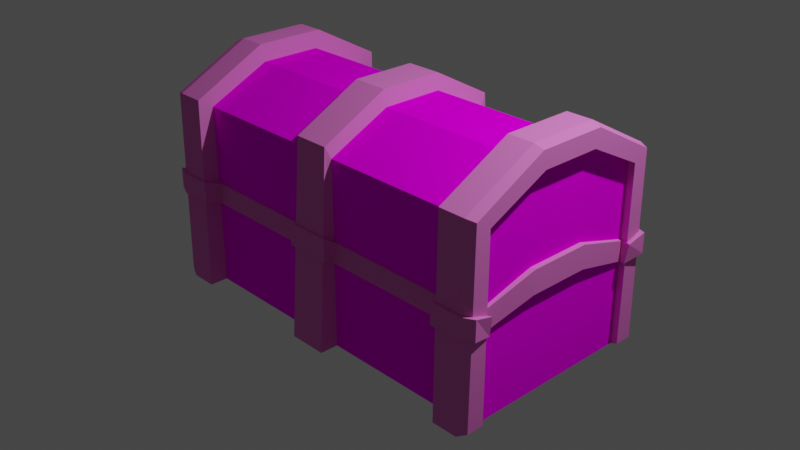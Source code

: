 # Source: cofre.blend  (saved by Blender 3.6.11; exported with 4.5.12 LTS)
import bpy
from mathutils import Matrix  # noqa: F401  (used for matrix-valued properties, if any)

bpy.ops.wm.read_factory_settings(use_empty=True)
scene = bpy.context.scene
scene.name = 'Scene'

# ---- collections
col_collection = bpy.data.collections.new('Collection'); scene.collection.children.link(col_collection)

# ---- images (referenced by path relative to the original .blend; pixels are not part of the script)
import os
ASSET_DIR = os.environ.get("B2B_ASSET_DIR", "")  # directory of the original .blend (textures are referenced by path, not embedded)
HERE = os.path.dirname(os.path.abspath(__file__))  # packed textures are extracted next to this script under _unpacked/

def load_image(name, relpath, width, height, colorspace="sRGB"):
    """Load a texture the original file referenced (path relative to the .blend, or extracted next to this script)."""
    p = next((c for c in (os.path.join(HERE, relpath), os.path.join(ASSET_DIR, relpath)) if relpath and os.path.exists(c)), "")
    if p:
        img = bpy.data.images.load(p, check_existing=True)
        img.name = name
    else:  # same state as the original file: an image datablock whose file is absent (Cycles renders it pink)
        img = bpy.data.images.new(name, width, height)
        img.source = "FILE"
        img.filepath = "//" + (relpath or name)
    img.colorspace_settings.name = colorspace
    return img
img_madera_png = load_image('Madera.PNG', 'Madera.PNG', 1024, 1024, 'sRGB')
img_materialadornos = load_image('MaterialAdornos', 'MaterialCofre.png', 1024, 1024, 'sRGB')
img_textura_piedra_negra_png = load_image('Textura piedra negra.PNG', 'Textura piedra negra.PNG', 1024, 1024, 'sRGB')
img_materialadornos_001 = load_image('MaterialAdornos.001', 'MaterialAdornos.png', 1024, 1024, 'sRGB')

# ---- materials (node trees are filled in below, after node groups)
mat_material = bpy.data.materials.new('Material')
mat_material.alpha_threshold = 0.0
mat_material.roughness = 0.5
mat_material.line_color = (0.0, 0.0, 0.0, 1.0)
mat_material_001 = bpy.data.materials.new('Material.001')

# ---- material node trees
mat_material.use_nodes = True; mat_material.node_tree.nodes.clear()
_N = mat_material.node_tree.nodes; _L = mat_material.node_tree.links
n0 = _N.new('ShaderNodeOutputMaterial'); n0.name = 'Material Output'; n0.location = (300, 300)
n1 = _N.new('ShaderNodeBsdfDiffuse'); n1.name = 'BSDF Difuso'; n1.location = (86, 269)
n2 = _N.new('ShaderNodeMapping'); n2.name = 'Mapeo'; n2.location = (-426, 140)
n3 = _N.new('ShaderNodeTexCoord'); n3.name = 'Coordenadas de texturizado'; n3.location = (-666, 87)
n4 = _N.new('ShaderNodeTexImage'); n4.name = 'Imagen'; n4.location = (-218, 190)
n4.image = img_madera_png
n4.projection = 'BOX'
n5 = _N.new('ShaderNodeTexImage'); n5.name = 'Imagen.001'; n5.location = (263, 118)
n5.image = img_materialadornos
_L.new(n1.outputs[0], n0.inputs[0])
_L.new(n4.outputs[0], n1.inputs[0])
_L.new(n2.outputs[0], n4.inputs[0])
_L.new(n3.outputs[0], n2.inputs[0])
n0.is_active_output = True
mat_material_001.use_nodes = True; mat_material_001.node_tree.nodes.clear()
_N = mat_material_001.node_tree.nodes; _L = mat_material_001.node_tree.links
n0 = _N.new('ShaderNodeOutputMaterial'); n0.name = 'Material'; n0.location = (300, 300)
n1 = _N.new('ShaderNodeBsdfDiffuse'); n1.name = 'BSDF Difuso'; n1.location = (81, 330)
n2 = _N.new('ShaderNodeTexImage'); n2.name = 'Imagen'; n2.location = (-224, 246)
n2.image = img_textura_piedra_negra_png
n3 = _N.new('ShaderNodeMix'); n3.name = 'Mezclar'; n3.location = (53, 160)
n3.data_type = 'RGBA'
n3.inputs[0].default_value = 0.3833
n3.inputs[7].default_value = (0.4952, 0.5, 0.02296, 1.0)
n4 = _N.new('ShaderNodeTexImage'); n4.name = 'Imagen.001'; n4.location = (374, 0)
n4.image = img_materialadornos_001
_L.new(n1.outputs[0], n0.inputs[0])
_L.new(n2.outputs[0], n3.inputs[6])
_L.new(n3.outputs[2], n1.inputs[0])
n0.is_active_output = True

# ---- world
world_world = bpy.data.worlds.new('World'); scene.world = world_world
world_world.use_nodes = True; world_world.node_tree.nodes.clear()
_N = world_world.node_tree.nodes; _L = world_world.node_tree.links
n0 = _N.new('ShaderNodeOutputWorld'); n0.name = 'World Output'; n0.location = (300, 300)
n1 = _N.new('ShaderNodeBackground'); n1.name = 'Background'; n1.location = (10, 300)
n1.inputs[0].default_value = (0.05088, 0.05088, 0.05088, 1.0)
_L.new(n1.outputs[0], n0.inputs[0])
n0.is_active_output = True
world_world.color = (0.05088, 0.05088, 0.05088)
world_world.use_sun_shadow = False
world_world.sun_shadow_jitter_overblur = 0.0

# ---- cameras
cam_camera = bpy.data.cameras.new('Camera')
cam_camera.clip_end = 100.0
cam_camera.ortho_scale = 7.314

# ---- lights
light_light = bpy.data.lights.new('Light', 'POINT')
light_light.transmission_factor = 0.0
light_light.energy = 1000.0
light_light.shadow_soft_size = 0.1
light_light.shadow_maximum_resolution = 0.006
light_light.use_absolute_resolution = True

# ---- meshes
me_cube = bpy.data.meshes.new('Cube')
me_cube.from_pydata([(1.0, 1.0, 1.0), (1.0, 1.0, -1.0), (1.0, -1.0, 1.0), (1.0, -1.0, -1.0), (-1.0, 1.0, 1.0), (-1.0, 1.0, -1.0), (-1.0, -1.0, 1.0), (-1.0, -1.0, -1.0), (-1.0, 0.3645, -1.0), (1.0, 0.3645, 1.324), (-1.0, 0.3645, 1.324), (1.0, 0.3645, -1.0), (-1.0, -0.3178, -1.0), (1.0, -0.3178, 1.324), (-1.0, -0.3178, 1.324), (1.0, -0.3178, -1.0), (-0.8538, 1.0, -1.0), (-0.8538, -1.0, 1.0), (-0.8538, -1.0, -1.0), (-0.8538, 1.0, 1.0), (-0.8538, 0.3645, -1.0), (-0.8538, 0.3645, 1.324), (-0.8538, -0.3178, -1.0), (-0.8538, -0.3178, 1.324), (0.8562, -1.0, -1.0), (0.8562, 1.0, 1.0), (0.8562, 0.3645, 1.324), (0.8562, -0.3178, 1.324), (0.8562, 1.0, -1.0), (0.8562, -1.0, 1.0), (0.8562, 0.3645, -1.0), (0.8562, -0.3178, -1.0), (0.08254, 1.0, -1.0), (0.08254, -1.0, 1.0), (0.08254, 0.3645, -1.0), (0.08254, -0.3178, -1.0), (0.08254, -1.0, -1.0), (0.08254, 1.0, 1.0), (0.08254, 0.3645, 1.324), (0.08254, -0.3178, 1.324), (-0.1316, 1.0, -1.0), (-0.1316, -1.0, 1.0), (-0.1316, 0.3645, -1.0), (-0.1316, -0.3178, -1.0), (-0.1316, -1.0, -1.0), (-0.1316, 1.0, 1.0), (-0.1316, 0.3645, 1.324), (-0.1316, -0.3178, 1.324), (1.0, 1.0, 0.1608), (-1.0, -1.0, 0.1608), (1.0, -1.0, 0.1608), (-1.0, 1.0, 0.1608), (1.0, 0.3645, 0.3491), (-1.0, 0.3645, 0.3491), (-1.0, -0.3178, 0.3491), (1.0, -0.3178, 0.3491), (-0.8538, 1.0, 0.1608), (-0.8538, -1.0, 0.1608), (-1.0, -1.182, 0.2228), (-1.0, 1.183, 0.2214), (-0.8538, 1.183, 0.2214), (-0.8538, -1.182, 0.2228), (-1.05, -0.9688, 0.171), (-1.05, 0.9693, 0.171), (-1.05, -1.145, 0.2311), (-1.05, 1.147, 0.2298), (0.8562, -1.0, 0.1608), (0.8562, 1.0, 0.1608), (1.0, 1.183, 0.2214), (1.0, -1.182, 0.2228), (0.8562, -1.182, 0.2228), (0.8562, 1.183, 0.2214), (1.05, 0.965, 0.1724), (1.05, -0.9645, 0.1724), (1.05, 1.142, 0.2309), (1.05, -1.14, 0.2323), (0.08254, 1.0, 0.1608), (0.08254, -1.0, 0.1608), (-0.1316, 1.0, 0.1608), (-0.1316, -1.0, 0.1608), (1.0, 1.0, -0.05828), (1.0, -1.0, -0.05828), (-1.0, 1.0, -0.05828), (1.0, 0.3645, 0.09448), (-1.0, 0.3645, 0.09448), (-1.0, -0.3178, 0.09448), (1.0, -0.3178, 0.09448), (-0.8538, 1.0, -0.05828), (-0.8538, -1.0, -0.05828), (-1.0, 1.186, -0.009106), (-0.8538, 1.186, -0.009106), (-0.8538, -1.185, -0.007981), (-1.05, 0.9693, -0.04128), (-1.05, 1.15, 0.006375), (0.8562, -1.0, -0.05828), (0.8562, 1.0, -0.05828), (1.0, 1.186, -0.009106), (1.0, -1.185, -0.007981), (0.8562, -1.185, -0.007981), (0.8562, 1.186, -0.009106), (1.05, 0.965, -0.0389), (1.05, -0.9645, -0.0389), (1.05, 1.145, 0.008543), (1.05, -1.143, 0.009628), (0.08254, 1.0, -0.05828), (0.08254, -1.0, -0.05828), (-0.1316, 1.0, -0.05828), (-0.1316, -1.0, -0.05828), (-1.0, -1.0, -0.05828), (-1.0, -1.185, -0.007981), (-1.05, -0.9688, -0.04128), (-1.05, -1.149, 0.007466), (-1.0, -1.0, -0.05828), (-1.0, -1.0, 0.1608), (-1.0, -1.185, -0.007981), (-1.0, -1.182, 0.2228), (-1.05, -0.9688, -0.04128), (-1.05, -0.9688, 0.171), (-1.05, -1.149, 0.007466), (-1.05, -1.145, 0.2311), (0.08254, -1.0, 0.1608), (0.08254, 1.0, 0.1608), (-0.1316, 1.0, 0.1608), (-0.1316, -1.0, 0.1608), (-0.8538, 1.0, 0.1608), (0.8562, -1.0, 0.1608), (1.0, -1.0, 0.1608), (1.05, -0.9645, 0.1724), (1.0, -1.182, 0.2228), (1.05, -1.14, 0.2323), (1.05, 0.965, 0.1724), (1.05, 1.142, 0.2309), (0.8562, -1.182, 0.2228), (1.0, 1.0, 0.1608), (0.8562, 1.183, 0.2214), (1.0, 1.183, 0.2214), (0.8562, 1.0, 0.1608), (-1.0, 1.0, 0.1608), (-1.05, 0.9693, 0.171), (-1.05, 1.147, 0.2298), (-1.0, 1.183, 0.2214), (-0.8538, -1.0, 0.1608), (-0.8538, -1.182, 0.2228), (-0.8538, 1.183, 0.2214), (1.0, 0.3645, 0.3491), (1.0, -0.3178, 0.3491), (-1.0, -0.3178, 0.3491), (-1.0, 0.3645, 0.3491), (1.0, 1.0, -0.05828), (1.0, -1.0, -0.05828), (-1.0, 1.0, -0.05828), (1.0, 0.3645, 0.09448), (-1.0, 0.3645, 0.09448), (-1.0, -0.3178, 0.09448), (1.0, -0.3178, 0.09448), (-0.8538, 1.0, -0.05828), (-0.8538, -1.0, -0.05828), (-1.0, 1.186, -0.009106), (-0.8538, 1.186, -0.009106), (-0.8538, -1.185, -0.007981), (-1.05, 0.9693, -0.04128), (-1.05, 1.15, 0.006375), (0.8562, -1.0, -0.05828), (0.8562, 1.0, -0.05828), (1.0, 1.186, -0.009106), (1.0, -1.185, -0.007981), (0.8562, -1.185, -0.007981), (0.8562, 1.186, -0.009106), (1.05, 0.965, -0.0389), (1.05, -0.9645, -0.0389), (1.05, 1.145, 0.008543), (1.05, -1.143, 0.009628), (0.08254, 1.0, -0.05828), (0.08254, -1.0, -0.05828), (-0.1316, 1.0, -0.05828), (-0.1316, -1.0, -0.05828), (-1.016, -0.9745, 0.1608), (-1.071, -0.9474, 0.171), (1.015, -0.974, 0.1608), (1.071, -0.943, 0.1724), (1.071, 0.9435, 0.1724), (1.015, 0.9742, 0.1608), (-1.016, 0.9747, 0.1608), (-1.071, 0.9478, 0.171), (-1.015, 0.9743, -0.05828), (-1.057, 0.94, -0.04128), (0.837, -1.023, -0.05828), (0.8335, -1.205, -0.007694)], [], [(53, 10, 4, 51), (31, 15, 3, 24), (55, 13, 2, 50), (48, 0, 9, 52), (28, 1, 11, 30), (54, 14, 10, 53), (49, 6, 14, 54), (52, 9, 13, 55), (30, 11, 15, 31), (46, 21, 23, 47), (8, 20, 22, 12), (45, 19, 21, 46), (5, 16, 20, 8), (12, 22, 18, 7), (79, 41, 17, 57), (47, 23, 17, 41), (34, 30, 31, 35), (32, 28, 30, 34), (76, 37, 25, 67), (35, 31, 24, 36), (43, 35, 36, 44), (40, 32, 34, 42), (42, 34, 35, 43), (27, 39, 33, 29), (66, 29, 33, 77), (25, 37, 38, 26), (26, 38, 39, 27), (20, 42, 43, 22), (16, 40, 42, 20), (56, 19, 45, 78), (22, 43, 44, 18), (74, 72, 130, 131), (96, 99, 167, 164), (75, 69, 128, 129), (60, 56, 124, 143), (95, 104, 172, 163), (50, 73, 127, 126), (102, 96, 164, 170), (66, 77, 120, 125), (55, 50, 126, 145), (99, 95, 163, 167), (56, 78, 122, 124), (92, 82, 150, 160), (54, 53, 147, 146), (111, 109, 114, 118), (49, 54, 146, 113), (93, 92, 160, 161), (52, 55, 145, 144), (91, 88, 156, 159), (87, 90, 158, 155), (79, 57, 141, 123), (8, 84, 82, 5), (15, 86, 81, 3), (1, 80, 83, 11), (12, 85, 84, 8), (7, 108, 85, 12), (11, 83, 86, 15), (44, 107, 88, 18), (32, 104, 95, 28), (24, 94, 105, 36), (16, 87, 106, 40), (90, 89, 157, 158), (89, 93, 161, 157), (61, 58, 115, 142), (109, 91, 159, 114), (110, 111, 118, 116), (59, 60, 143, 140), (88, 107, 175, 156), (108, 110, 116, 112), (160, 150, 184, 185), (117, 113, 176, 177), (162, 166, 187, 186), (137, 138, 183, 182), (98, 97, 165, 166), (73, 75, 129, 127), (103, 101, 169, 171), (70, 66, 125, 132), (101, 81, 149, 169), (72, 48, 133, 130), (105, 94, 162, 173), (69, 70, 132, 128), (106, 87, 155, 174), (71, 68, 135, 134), (76, 67, 136, 121), (68, 74, 131, 135), (67, 71, 134, 136), (51, 63, 138, 137), (58, 64, 119, 115), (81, 86, 154, 149), (62, 49, 113, 117), (97, 103, 171, 165), (63, 65, 139, 138), (100, 102, 170, 168), (84, 85, 153, 152), (64, 62, 117, 119), (94, 98, 166, 162), (85, 108, 112, 153), (65, 59, 140, 139), (80, 100, 168, 148), (86, 83, 151, 154), (57, 61, 142, 141), (126, 127, 179, 178), (130, 133, 181, 180)])
_uv = me_cube.uv_layers.new(name='UVMap')
_uv.uv.foreach_set('vector', [0.3669, 0.5456, 0.3146, 0.5456, 0.332, 0.4283, 0.377, 0.4283, 0.3226, 0.1263, 0.3146, 0.121, 0.3146, -1.347e-08, 0.3226, 0.005301, 0.221, 0.5621, 0.1686, 0.5621, 0.1861, 0.4362, 0.2311, 0.4362, 0.2311, 0.8051, 0.1861, 0.8051, 0.1686, 0.6879, 0.221, 0.6879, 0.3226, 0.3599, 0.3146, 0.3546, 0.3146, 0.2419, 0.3226, 0.2472, 0.3669, 0.6714, 0.3146, 0.6714, 0.3146, 0.5456, 0.3669, 0.5456, 0.377, 0.7973, 0.332, 0.7973, 0.3146, 0.6714, 0.3669, 0.6714, 0.221, 0.6879, 0.1686, 0.6879, 0.1686, 0.5621, 0.221, 0.5621, 0.3226, 0.2472, 0.3146, 0.2419, 0.3146, 0.121, 0.3226, 0.1263, 0.5388, 0.6912, 0.4984, 0.6644, 0.4984, 0.5435, 0.5388, 0.5703, 0.4263, 0.3157, 0.4181, 0.3103, 0.4181, 0.1893, 0.4263, 0.1947, 0.5386, 0.804, 0.4982, 0.7772, 0.4984, 0.6644, 0.5388, 0.6912, 0.4263, 0.4283, 0.4181, 0.4229, 0.4181, 0.3103, 0.4263, 0.3157, 0.4263, 0.1947, 0.4181, 0.1893, 0.4181, 0.06834, 0.4263, 0.07373, 0.2643, 0.9384, 0.2192, 0.9384, 0.2192, 0.8051, 0.2643, 0.8051, 0.5388, 0.5703, 0.4984, 0.5435, 0.4982, 0.4228, 0.5386, 0.4495, 0.3658, 0.2758, 0.3226, 0.2472, 0.3226, 0.1263, 0.3658, 0.1548, 0.3658, 0.3884, 0.3226, 0.3599, 0.3226, 0.2472, 0.3658, 0.2758, 0.377, 0.7879, 0.4221, 0.7879, 0.4221, 0.9306, 0.377, 0.9306, 0.3658, 0.1548, 0.3226, 0.1263, 0.3226, 0.005301, 0.3658, 0.03382, 0.3778, 0.1627, 0.3658, 0.1548, 0.3658, 0.03382, 0.3778, 0.04171, 0.3778, 0.3963, 0.3658, 0.3884, 0.3658, 0.2758, 0.3778, 0.2836, 0.3778, 0.2836, 0.3658, 0.2758, 0.3658, 0.1548, 0.3778, 0.1627, 0.5943, 0.5722, 0.5511, 0.5435, 0.5508, 0.4227, 0.5941, 0.4514, 0.7891, 0.9172, 0.744, 0.9172, 0.744, 0.7745, 0.7891, 0.7745, 0.5941, 0.8058, 0.5508, 0.7772, 0.5511, 0.6644, 0.5943, 0.6931, 0.5943, 0.6931, 0.5511, 0.6644, 0.5511, 0.5435, 0.5943, 0.5722, 0.4181, 0.3103, 0.3778, 0.2836, 0.3778, 0.1627, 0.4181, 0.1893, 0.4181, 0.4229, 0.3778, 0.3963, 0.3778, 0.2836, 0.4181, 0.3103, 0.3093, 0.9384, 0.2643, 0.9384, 0.2643, 0.8051, 0.3093, 0.8051, 0.4181, 0.1893, 0.3778, 0.1627, 0.3778, 0.04171, 0.4181, 0.06834, 0.3989, 0.4283, 0.3989, 0.4283, 0.3989, 0.4283, 0.3989, 0.4283, 0.3989, 0.4283, 0.3989, 0.4283, 0.3989, 0.4283, 0.3989, 0.4283, 0.3989, 0.4283, 0.3989, 0.4283, 0.3989, 0.4283, 0.3989, 0.4283, 0.3989, 0.4283, 0.3989, 0.4283, 0.3989, 0.4283, 0.3989, 0.4283, 0.3989, 0.4283, 0.3989, 0.4283, 0.3989, 0.4283, 0.3989, 0.4283, 0.3989, 0.4283, 0.3989, 0.4283, 0.3989, 0.4283, 0.3989, 0.4283, 0.3989, 0.4283, 0.3989, 0.4283, 0.3989, 0.4283, 0.3989, 0.4283, 0.3989, 0.4283, 0.3989, 0.4283, 0.3989, 0.4283, 0.3989, 0.4283, 0.3989, 0.4283, 0.3989, 0.4283, 0.3989, 0.4283, 0.3989, 0.4283, 0.3989, 0.4283, 0.3989, 0.4283, 0.3989, 0.4283, 0.3989, 0.4283, 0.3989, 0.4283, 0.3989, 0.4283, 0.3989, 0.4283, 0.3989, 0.4283, 0.3989, 0.4283, 0.3989, 0.4283, 0.3989, 0.4283, 0.3989, 0.4283, 0.3989, 0.4283, 0.3989, 0.4283, 0.3989, 0.4283, 0.3989, 0.4283, 0.3989, 0.4283, 0.3989, 0.4283, 0.3989, 0.4283, 0.3989, 0.4283, 0.3989, 0.4283, 0.3989, 0.4283, 0.3989, 0.4283, 0.3989, 0.4283, 0.3989, 0.4283, 0.3989, 0.4283, 0.3989, 0.4283, 0.3989, 0.4283, 0.3989, 0.4283, 0.3989, 0.4283, 0.3989, 0.4283, 0.3989, 0.4283, 0.3989, 0.4283, 0.3989, 0.4283, 0.3989, 0.4283, 0.3989, 0.4283, 0.3989, 0.4283, 0.3989, 0.4283, 0.3989, 0.4283, 0.3989, 0.4283, 0.3989, 0.4283, 0.3989, 0.4283, 0.3989, 0.4283, 0.3989, 0.4283, 0.2899, 0.5534, 0.2311, 0.5534, 0.2393, 0.4362, 0.2899, 0.4362, 0.7507, 0.1259, 0.6919, 0.1259, 0.7001, -8.917e-09, 0.7507, -1.395e-08, 0.7507, 0.3689, 0.7001, 0.3689, 0.6919, 0.2517, 0.7507, 0.2517, 0.2899, 0.6793, 0.2311, 0.6793, 0.2311, 0.5534, 0.2899, 0.5534, 0.2899, 0.8051, 0.2393, 0.8051, 0.2311, 0.6793, 0.2899, 0.6793, 0.7507, 0.2517, 0.6919, 0.2517, 0.6919, 0.1259, 0.7507, 0.1259, 0.4982, 0.804, 0.5488, 0.804, 0.5488, 0.9372, 0.4982, 0.9372, 0.6935, 0.7745, 0.744, 0.7745, 0.744, 0.9172, 0.6935, 0.9172, 0.3651, 0.94, 0.3146, 0.94, 0.3146, 0.7973, 0.3651, 0.7973, 0.2192, 0.9384, 0.1686, 0.9384, 0.1686, 0.8051, 0.2192, 0.8051, 0.3989, 0.4283, 0.3989, 0.4283, 0.3989, 0.4283, 0.3989, 0.4283, 0.3989, 0.4283, 0.3989, 0.4283, 0.3989, 0.4283, 0.3989, 0.4283, 0.3989, 0.4283, 0.3989, 0.4283, 0.3989, 0.4283, 0.3989, 0.4283, 0.3989, 0.4283, 0.3989, 0.4283, 0.3989, 0.4283, 0.3989, 0.4283, 0.3989, 0.4283, 0.3989, 0.4283, 0.3989, 0.4283, 0.3989, 0.4283, 0.3989, 0.4283, 0.3989, 0.4283, 0.3989, 0.4283, 0.3989, 0.4283, 0.3989, 0.4283, 0.3989, 0.4283, 0.3989, 0.4283, 0.3989, 0.4283, 0.3989, 0.4283, 0.3989, 0.4283, 0.3989, 0.4283, 0.3989, 0.4283, 0.4263, 0.5211, 0.4256, 0.5283, 0.4248, 0.5242, 0.4248, 0.5173, 0.4248, 0.5134, 0.4248, 0.5061, 0.4259, 0.5098, 0.4254, 0.5173, 0.4251, 0.4639, 0.4248, 0.431, 0.4261, 0.4283, 0.4261, 0.4605, 0.4256, 0.4795, 0.4256, 0.4892, 0.4252, 0.4944, 0.4248, 0.4847, 0.3989, 0.4283, 0.3989, 0.4283, 0.3989, 0.4283, 0.3989, 0.4283, 0.3989, 0.4283, 0.3989, 0.4283, 0.3989, 0.4283, 0.3989, 0.4283, 0.3989, 0.4283, 0.3989, 0.4283, 0.3989, 0.4283, 0.3989, 0.4283, 0.3989, 0.4283, 0.3989, 0.4283, 0.3989, 0.4283, 0.3989, 0.4283, 0.3989, 0.4283, 0.3989, 0.4283, 0.3989, 0.4283, 0.3989, 0.4283, 0.3989, 0.4283, 0.3989, 0.4283, 0.3989, 0.4283, 0.3989, 0.4283, 0.3989, 0.4283, 0.3989, 0.4283, 0.3989, 0.4283, 0.3989, 0.4283, 0.3989, 0.4283, 0.3989, 0.4283, 0.3989, 0.4283, 0.3989, 0.4283, 0.3989, 0.4283, 0.3989, 0.4283, 0.3989, 0.4283, 0.3989, 0.4283, 0.3989, 0.4283, 0.3989, 0.4283, 0.3989, 0.4283, 0.3989, 0.4283, 0.3989, 0.4283, 0.3989, 0.4283, 0.3989, 0.4283, 0.3989, 0.4283, 0.3989, 0.4283, 0.3989, 0.4283, 0.3989, 0.4283, 0.3989, 0.4283, 0.3989, 0.4283, 0.3989, 0.4283, 0.3989, 0.4283, 0.3989, 0.4283, 0.3989, 0.4283, 0.3989, 0.4283, 0.3989, 0.4283, 0.3989, 0.4283, 0.3989, 0.4283, 0.3989, 0.4283, 0.3989, 0.4283, 0.3989, 0.4283, 0.3989, 0.4283, 0.3989, 0.4283, 0.3989, 0.4283, 0.3989, 0.4283, 0.3989, 0.4283, 0.3989, 0.4283, 0.3989, 0.4283, 0.3989, 0.4283, 0.3989, 0.4283, 0.3989, 0.4283, 0.3989, 0.4283, 0.3989, 0.4283, 0.3989, 0.4283, 0.3989, 0.4283, 0.3989, 0.4283, 0.3989, 0.4283, 0.3989, 0.4283, 0.3989, 0.4283, 0.3989, 0.4283, 0.3989, 0.4283, 0.3989, 0.4283, 0.3989, 0.4283, 0.3989, 0.4283, 0.3989, 0.4283, 0.3989, 0.4283, 0.3989, 0.4283, 0.3989, 0.4283, 0.3989, 0.4283, 0.3989, 0.4283, 0.3989, 0.4283, 0.3989, 0.4283, 0.3989, 0.4283, 0.3989, 0.4283, 0.3989, 0.4283, 0.3989, 0.4283, 0.3989, 0.4283, 0.3989, 0.4283, 0.3989, 0.4283, 0.3989, 0.4283, 0.3989, 0.4283, 0.3989, 0.4283, 0.3989, 0.4283, 0.3989, 0.4283, 0.3989, 0.4283, 0.3989, 0.4283, 0.3989, 0.4283, 0.3989, 0.4283, 0.3989, 0.4283, 0.3989, 0.4283, 0.3989, 0.4283, 0.3989, 0.4283, 0.3989, 0.4283, 0.4248, 0.4795, 0.4248, 0.4692, 0.4252, 0.4639, 0.4256, 0.4743, 0.4258, 0.4984, 0.4258, 0.5061, 0.4248, 0.5022, 0.4254, 0.4944])
me_cube.materials.append(mat_material)
me_cube.use_mirror_vertex_groups = False
me_cube.update()
me_cube_001 = bpy.data.meshes.new('Cube.001')
me_cube_001.from_pydata([(1.0, 1.0, 1.0), (1.0, 1.0, -1.0), (1.0, -1.0, 1.0), (1.0, -1.0, -1.0), (-1.0, 1.0, 1.0), (-1.0, 1.0, -1.0), (-1.0, -1.0, 1.0), (-1.0, -1.0, -1.0), (1.0, 0.3645, 1.324), (-1.0, 0.3645, 1.324), (1.0, -0.3178, 1.324), (-1.0, -0.3178, 1.324), (-0.8538, 1.0, -1.0), (-0.8538, -1.0, 1.0), (-0.8538, -1.0, -1.0), (-0.8538, 1.0, 1.0), (-0.8538, 0.3645, 1.324), (-0.8538, -0.3178, 1.324), (-0.8538, 1.2, -1.0), (-1.0, 1.2, -1.0), (-1.0, -1.2, -1.0), (-1.0, -1.169, 1.107), (-1.0, 1.171, 1.104), (-0.8538, -1.169, 1.107), (-1.0, 0.4113, 1.519), (-1.0, -0.3618, 1.52), (-0.8538, -1.2, -1.0), (-0.8538, 1.171, 1.104), (-0.8538, 0.4113, 1.519), (-0.8538, -0.3618, 1.52), (-1.05, -0.9688, -0.9539), (-1.05, -0.9688, 0.9843), (-1.05, 0.9693, 0.9843), (-1.05, 0.9693, -0.9539), (-1.05, 0.3535, 1.299), (-1.05, 0.3988, 1.487), (-1.05, -0.3077, 1.299), (-1.05, -1.163, -0.9539), (-1.05, -1.133, 1.088), (-1.05, 1.135, 1.085), (-1.05, 1.163, -0.9539), (-1.05, -0.3503, 1.488), (0.8562, -1.0, -1.0), (0.8562, 1.0, 1.0), (0.8562, 0.3645, 1.324), (0.8562, -0.3178, 1.324), (0.8562, 1.0, -1.0), (0.8562, -1.0, 1.0), (1.0, 1.171, 1.104), (1.0, 1.2, -1.0), (1.0, -1.169, 1.107), (1.0, -1.2, -1.0), (1.0, -0.3618, 1.52), (0.8562, -1.2, -1.0), (0.8562, 1.171, 1.104), (1.0, 0.4113, 1.519), (0.8562, 0.4113, 1.519), (0.8562, -0.3618, 1.52), (0.8562, 1.2, -1.0), (0.8562, -1.169, 1.107), (1.05, 0.965, 0.9821), (1.05, 0.965, -0.9474), (1.05, -0.9645, 0.9821), (1.05, -0.9645, -0.9474), (1.05, -0.3063, 1.295), (1.05, 0.3519, 1.295), (1.05, 0.3971, 1.483), (1.05, 1.13, 1.083), (1.05, 1.158, -0.9474), (1.05, -1.128, 1.085), (1.05, -1.157, -0.9474), (1.05, -0.3487, 1.483), (0.08254, 1.0, -1.0), (0.08254, -1.0, 1.0), (0.08254, -1.0, -1.0), (0.08254, 1.0, 1.0), (0.08254, 0.3645, 1.324), (0.08254, -0.3178, 1.324), (-0.1316, 1.0, -1.0), (-0.1316, -1.0, 1.0), (-0.1316, -1.0, -1.0), (-0.1316, 1.0, 1.0), (-0.1316, 0.3645, 1.324), (-0.1316, -0.3178, 1.324), (-0.1316, -1.2, -1.0), (0.08254, -1.2, -1.0), (-0.1216, 1.063, 1.124), (0.07263, 1.063, 1.124), (-0.1216, 0.3744, 1.5), (0.07263, 0.3744, 1.5), (-0.1216, -0.3271, 1.5), (0.07263, -0.3271, 1.5), (0.08254, 1.2, -1.0), (0.07263, -1.06, 1.126), (-0.1316, 1.2, -1.0), (-0.1216, -1.06, 1.126), (1.0, 1.0, 0.1608), (-1.0, -1.0, 0.1608), (1.0, -1.0, 0.1608), (-1.0, 1.0, 0.1608), (1.0, 0.3645, 0.3491), (-1.0, 0.3645, 0.3491), (-0.8538, 1.0, 0.1608), (-0.8538, -1.0, 0.1608), (-1.0, -1.182, 0.2228), (-1.0, 1.183, 0.2214), (-0.8538, 1.183, 0.2214), (-0.8538, -1.182, 0.2228), (-1.05, -0.9688, 0.171), (-1.05, 0.9693, 0.171), (-1.05, -1.145, 0.2311), (-1.05, 1.147, 0.2298), (0.8562, -1.0, 0.1608), (0.8562, 1.0, 0.1608), (1.0, 1.183, 0.2214), (1.0, -1.182, 0.2228), (0.8562, -1.182, 0.2228), (0.8562, 1.183, 0.2214), (1.05, 0.965, 0.1724), (1.05, -0.9645, 0.1724), (1.05, 1.142, 0.2309), (1.05, -1.14, 0.2323), (0.08254, 1.0, 0.1608), (0.08254, -1.0, 0.1608), (-0.1316, 1.0, 0.1608), (-0.1316, -1.0, 0.1608), (0.07679, 1.121, 0.2326), (0.07679, -1.119, 0.2338), (-0.1258, 1.121, 0.2326), (-0.1258, -1.119, 0.2338), (1.0, 1.0, -0.05828), (1.0, -1.0, -0.05828), (-1.0, 1.0, -0.05828), (1.0, 0.3645, 0.09448), (-1.0, 0.3645, 0.09448), (-0.8538, 1.0, -0.05828), (-0.8538, -1.0, -0.05828), (-1.0, 1.186, -0.009106), (-0.8538, 1.186, -0.009106), (-0.8538, -1.185, -0.007981), (-1.05, 0.9693, -0.04128), (-1.05, 1.15, 0.006375), (0.8562, -1.0, -0.05828), (0.8562, 1.0, -0.05828), (1.0, 1.186, -0.009106), (1.0, -1.185, -0.007981), (0.8562, -1.185, -0.007981), (0.8562, 1.186, -0.009106), (1.05, 0.965, -0.0389), (1.05, -0.9645, -0.0389), (1.05, 1.145, 0.008543), (1.05, -1.143, 0.009628), (0.08254, 1.0, -0.05828), (0.08254, -1.0, -0.05828), (-0.1316, 1.0, -0.05828), (-0.1316, -1.0, -0.05828), (0.07788, 1.136, -3.782e-05), (0.07788, -1.134, 0.0009831), (-0.1269, 1.136, -3.782e-05), (-0.1269, -1.134, 0.0009831), (-1.0, -1.0, -0.05828), (-1.0, -1.185, -0.007981), (-1.05, -0.9688, -0.04128), (-1.05, -1.149, 0.007466), (-1.0, -1.0, -0.05828), (-1.0, -1.0, 0.1608), (-1.0, -1.185, -0.007981), (-1.0, -1.182, 0.2228), (-1.05, -0.9688, -0.04128), (-1.05, -0.9688, 0.171), (-1.05, -1.149, 0.007466), (-1.05, -1.145, 0.2311), (0.08254, -1.0, 0.1608), (0.07679, -1.119, 0.2338), (0.08254, 1.0, 0.1608), (0.07679, 1.121, 0.2326), (-0.1316, 1.0, 0.1608), (-0.1258, 1.121, 0.2326), (-0.1258, -1.119, 0.2338), (-0.1316, -1.0, 0.1608), (-0.8538, 1.0, 0.1608), (0.8562, -1.0, 0.1608), (1.0, -1.0, 0.1608), (1.05, -0.9645, 0.1724), (1.0, -1.182, 0.2228), (1.05, -1.14, 0.2323), (1.05, 0.965, 0.1724), (1.05, 1.142, 0.2309), (0.8562, -1.182, 0.2228), (1.0, 1.0, 0.1608), (0.8562, 1.183, 0.2214), (1.0, 1.183, 0.2214), (0.8562, 1.0, 0.1608), (-1.0, 1.0, 0.1608), (-1.05, 0.9693, 0.171), (-1.05, 1.147, 0.2298), (-1.0, 1.183, 0.2214), (-0.8538, -1.0, 0.1608), (-0.8538, -1.182, 0.2228), (-0.8538, 1.183, 0.2214), (1.0, 0.3645, 0.3491), (1.0, -0.3178, 0.3491), (-1.0, -0.3178, 0.3491), (-1.0, 0.3645, 0.3491), (1.0, 1.0, -0.05828), (1.0, -1.0, -0.05828), (-1.0, 1.0, -0.05828), (1.0, 0.3645, 0.09448), (-1.0, 0.3645, 0.09448), (-1.0, -0.3178, 0.09448), (1.0, -0.3178, 0.09448), (-0.8538, 1.0, -0.05828), (-0.8538, -1.0, -0.05828), (-1.0, 1.186, -0.009106), (-0.8538, 1.186, -0.009106), (-0.8538, -1.185, -0.007981), (-1.05, 0.9693, -0.04128), (-1.05, 1.15, 0.006375), (0.8562, -1.0, -0.05828), (0.8562, 1.0, -0.05828), (1.0, 1.186, -0.009106), (1.0, -1.185, -0.007981), (0.8562, -1.185, -0.007981), (0.8562, 1.186, -0.009106), (1.05, 0.965, -0.0389), (1.05, -0.9645, -0.0389), (1.05, 1.145, 0.008543), (1.05, -1.143, 0.009628), (0.08254, 1.0, -0.05828), (0.08254, -1.0, -0.05828), (-0.1316, 1.0, -0.05828), (-0.1316, -1.0, -0.05828), (0.07788, 1.136, -3.782e-05), (0.07788, -1.134, 0.0009831), (-0.1269, 1.136, -3.782e-05), (-0.1269, -1.134, 0.0009831), (-1.016, -0.9744, -0.05828), (-1.016, -0.9745, 0.1608), (-1.008, -1.214, -0.007559), (-1.01, -1.21, 0.2232), (-1.056, -0.9395, -0.04128), (-1.071, -0.9474, 0.171), (-1.077, -1.162, 0.007665), (-1.077, -1.16, 0.2313), (0.1062, -1.018, 0.1609), (0.09349, -1.143, 0.2355), (0.1061, 1.019, 0.1609), (0.09363, 1.145, 0.2342), (-0.1552, 1.019, 0.1609), (-0.1426, 1.145, 0.2342), (-0.1425, -1.143, 0.2355), (-0.1552, -1.018, 0.1609), (-0.8307, 1.019, 0.1608), (0.8331, -1.019, 0.1608), (1.015, -0.974, 0.1608), (1.071, -0.943, 0.1724), (1.011, -1.21, 0.2232), (1.077, -1.154, 0.2325), (1.071, 0.9435, 0.1724), (1.077, 1.155, 0.2311), (0.8374, -1.205, 0.2231), (1.015, 0.9742, 0.1608), (0.8374, 1.206, 0.2217), (1.011, 1.211, 0.2218), (0.8331, 1.019, 0.1608), (-1.016, 0.9747, 0.1608), (-1.071, 0.9478, 0.171), (-1.077, 1.161, 0.23), (-1.01, 1.211, 0.2218), (-0.8306, -1.019, 0.1608), (-0.835, -1.205, 0.2231), (-0.8349, 1.206, 0.2217), (1.03, 0.3645, 0.3491), (1.03, -0.3178, 0.3491), (-1.03, -0.3178, 0.3491), (-1.03, 0.3645, 0.3491), (1.015, 0.9742, -0.05828), (1.015, -0.9743, -0.05828), (-1.015, 0.9743, -0.05828), (1.03, 0.3645, 0.09448), (-1.03, 0.3645, 0.09448), (-1.03, -0.3178, 0.09448), (1.03, -0.3178, 0.09448), (-0.8345, 1.023, -0.05828), (-0.8346, -1.023, -0.05828), (-1.008, 1.215, -0.008704), (-0.8311, 1.206, -0.008832), (-0.831, -1.205, -0.007694), (-1.057, 0.94, -0.04128), (-1.077, 1.163, 0.006567), (0.837, -1.023, -0.05828), (0.837, 1.023, -0.05828), (1.009, 1.215, -0.008707), (1.009, -1.214, -0.007563), (0.8335, -1.205, -0.007694), (0.8335, 1.206, -0.008832), (1.055, 0.9354, -0.0389), (1.055, -0.9348, -0.0389), (1.077, 1.158, 0.008723), (1.077, -1.156, 0.009816), (0.1001, 1.024, -0.05821), (0.09997, -1.024, -0.05821), (-0.1491, 1.024, -0.05821), (-0.149, -1.024, -0.05821), (0.1006, 1.155, 0.001244), (0.1007, -1.153, 0.002294), (-0.1497, 1.155, 0.001244), (-0.1497, -1.153, 0.002294), (-0.1249, 1.154, 0.02521), (-0.1194, 1.146, 0.2102), (0.07036, 1.146, 0.2102), (0.07592, 1.154, 0.02521), (-0.1194, 1.146, 0.2102), (-0.1249, 1.154, 0.02521), (0.07592, 1.154, 0.02521), (0.07036, 1.146, 0.2102), (-0.09686, 1.098, 0.1883), (-0.1011, 1.103, 0.04716), (0.05209, 1.103, 0.04716), (0.04784, 1.098, 0.1883)], [], [(7, 14, 26, 20), (135, 12, 18, 138), (8, 0, 60, 65), (7, 20, 37, 30), (13, 17, 29, 23), (17, 16, 28, 29), (29, 25, 21, 23), (107, 23, 21, 104), (27, 22, 24, 28), (28, 24, 25, 29), (105, 22, 27, 106), (21, 25, 41, 38), (19, 5, 33, 40), (16, 15, 27, 28), (12, 5, 19, 18), (103, 13, 23, 107), (4, 9, 34, 32), (137, 19, 40, 141), (32, 34, 35, 39), (162, 30, 37, 163), (34, 36, 41, 35), (109, 32, 39, 111), (36, 31, 38, 41), (160, 7, 30, 162), (9, 11, 36, 34), (24, 22, 39, 35), (104, 21, 38, 110), (25, 24, 35, 41), (99, 4, 32, 109), (11, 6, 31, 36), (113, 43, 54, 117), (55, 52, 71, 66), (43, 44, 56, 54), (114, 48, 67, 120), (117, 54, 48, 114), (52, 57, 59, 50), (115, 50, 59, 116), (48, 54, 56, 55), (55, 56, 57, 52), (1, 49, 68, 61), (1, 46, 58, 49), (44, 45, 57, 56), (42, 3, 51, 53), (45, 47, 59, 57), (130, 1, 61, 148), (142, 42, 53, 146), (64, 65, 66, 71), (62, 64, 71, 69), (65, 60, 67, 66), (119, 62, 69, 121), (148, 61, 68, 150), (2, 10, 64, 62), (145, 51, 70, 151), (98, 2, 62, 119), (10, 8, 65, 64), (48, 55, 66, 67), (51, 3, 63, 70), (52, 50, 69, 71), (73, 77, 91, 93), (155, 80, 84, 159), (77, 76, 89, 91), (83, 79, 95, 90), (80, 74, 85, 84), (128, 86, 87, 126), (91, 90, 95, 93), (127, 93, 95, 129), (87, 86, 88, 89), (89, 88, 90, 91), (124, 81, 86, 128), (152, 72, 92, 156), (72, 78, 94, 92), (81, 82, 88, 86), (123, 73, 93, 127), (82, 83, 90, 88), (76, 75, 87, 89), (75, 122, 126, 87), (79, 125, 129, 95), (101, 99, 193, 203), (50, 115, 121, 69), (60, 118, 120, 67), (47, 112, 116, 59), (0, 96, 118, 60), (96, 100, 200, 189), (129, 125, 179, 178), (6, 97, 108, 31), (31, 108, 110, 38), (22, 105, 111, 39), (128, 126, 175, 177), (127, 129, 178, 173), (124, 128, 177, 176), (15, 102, 106, 27), (26, 139, 161, 20), (19, 137, 138, 18), (14, 136, 139, 26), (33, 140, 141, 40), (20, 161, 163, 37), (5, 132, 140, 33), (46, 143, 147, 58), (49, 144, 150, 68), (58, 147, 144, 49), (51, 145, 146, 53), (63, 149, 151, 70), (3, 131, 149, 63), (94, 158, 156, 92), (85, 157, 159, 84), (78, 154, 158, 94), (74, 153, 157, 85), (126, 122, 174, 175), (123, 127, 173, 172), (177, 175, 247, 249), (165, 202, 274, 237), (226, 220, 292, 298), (173, 178, 250, 245), (200, 201, 273, 272), (223, 219, 291, 295), (176, 177, 249, 248), (179, 197, 269, 251), (175, 174, 246, 247), (198, 167, 239, 270), (170, 166, 238, 242), (172, 173, 245, 244), (196, 199, 271, 268), (217, 216, 288, 289), (197, 198, 270, 269), (215, 212, 284, 287), (211, 214, 286, 283), (195, 196, 268, 267), (214, 213, 285, 286), (213, 217, 289, 285), (171, 169, 241, 243), (166, 215, 287, 238), (168, 170, 242, 240), (194, 195, 267, 266), (212, 231, 303, 284), (164, 168, 240, 236), (210, 207, 279, 282), (204, 224, 296, 276), (167, 171, 243, 239), (209, 164, 236, 281), (208, 209, 281, 280), (224, 226, 298, 296), (156, 158, 234, 232), (159, 157, 233, 235), (158, 154, 230, 234), (157, 153, 229, 233), (152, 156, 232, 228), (132, 134, 208, 206), (155, 159, 235, 231), (133, 130, 204, 207), (301, 244, 245, 305), (302, 248, 249, 306), (305, 245, 250, 307), (310, 311, 314, 315), (283, 252, 248, 302), (290, 253, 244, 301), (277, 254, 255, 297), (297, 255, 257, 299), (293, 256, 260, 294), (295, 262, 263, 292), (300, 246, 264, 291), (292, 263, 259, 298), (291, 264, 262, 295), (278, 265, 266, 288), (238, 239, 243, 242), (288, 266, 267, 289), (284, 269, 270, 287), (285, 268, 271, 286), (287, 270, 239, 238), (303, 251, 269, 284), (279, 272, 273, 282), (236, 237, 274, 281), (281, 274, 275, 280), (276, 261, 272, 279), (282, 273, 254, 277), (280, 275, 265, 278), (246, 300, 304, 247), (251, 303, 307, 250), (256, 293, 299, 257), (258, 296, 298, 259), (253, 290, 294, 260), (261, 276, 296, 258), (237, 236, 240, 241), (241, 240, 242, 243), (268, 285, 289, 267), (252, 283, 286, 271), (219, 228, 300, 291), (202, 203, 275, 274), (178, 179, 251, 250), (220, 223, 295, 292), (189, 200, 272, 261), (180, 176, 248, 252), (222, 221, 293, 294), (201, 182, 254, 273), (181, 172, 244, 253), (227, 225, 297, 299), (203, 193, 265, 275), (225, 205, 277, 297), (199, 180, 252, 271), (185, 184, 256, 257), (229, 218, 290, 301), (187, 186, 258, 259), (230, 211, 283, 302), (183, 185, 257, 255), (232, 234, 306, 304), (188, 181, 253, 260), (235, 233, 305, 307), (234, 230, 302, 306), (184, 188, 260, 256), (233, 229, 301, 305), (190, 191, 263, 262), (228, 232, 304, 300), (206, 208, 280, 278), (174, 192, 264, 246), (231, 235, 307, 303), (205, 210, 282, 277), (191, 187, 259, 263), (221, 227, 299, 293), (207, 204, 276, 279), (192, 190, 262, 264), (306, 249, 309, 308), (249, 247, 310, 309), (247, 304, 311, 310), (304, 306, 308, 311), (312, 315, 319, 316), (311, 308, 313, 314), (309, 310, 315, 312), (308, 309, 312, 313), (317, 316, 319, 318), (313, 312, 316, 317), (315, 314, 318, 319), (314, 313, 317, 318)])
_uv = me_cube_001.uv_layers.new(name='UVMap')
_uv.uv.foreach_set('vector', [0.6964, 0.9243, 0.7049, 0.9172, 0.7049, 0.9515, 0.6964, 0.9585, 0.8114, 0.129, 0.8124, 0.2441, 0.7962, 0.2449, 0.7962, 0.1237, 0.5388, 0.5313, 0.5391, 0.4228, 0.542, 0.4263, 0.5417, 0.531, 0.6964, 0.9243, 0.6964, 0.9585, 0.6935, 0.9545, 0.6935, 0.9213, 0.2695, 0.03358, 0.2521, 0.1594, 0.2416, 0.1513, 0.2638, 0.002393, 0.2521, 0.1594, 0.2521, 0.2853, 0.2416, 0.2939, 0.2416, 0.1513, 0.6071, 0.5575, 0.5979, 0.5486, 0.5975, 0.4227, 0.6067, 0.4316, 0.8124, 0.2318, 0.8124, 0.1237, 0.8242, 0.1237, 0.8242, 0.2318, 0.6067, 0.798, 0.5975, 0.789, 0.5979, 0.6696, 0.6071, 0.6785, 0.6071, 0.6785, 0.5979, 0.6696, 0.5979, 0.5486, 0.6071, 0.5575, 0.8193, 0.1079, 0.8193, 0.0, 0.8311, 4.372e-08, 0.8311, 0.1079, 0.5975, 0.4227, 0.5979, 0.5486, 0.5947, 0.5473, 0.5943, 0.4254, 0.6949, 0.376, 0.6949, 0.4102, 0.6919, 0.4178, 0.6919, 0.3846, 0.2521, 0.2853, 0.2695, 0.4025, 0.2639, 0.4339, 0.2416, 0.2939, 0.7033, 0.4032, 0.6949, 0.4102, 0.6949, 0.376, 0.7033, 0.3689, 0.3145, 0.03358, 0.2695, 0.03358, 0.2638, 0.002393, 0.3112, 7.8e-09, 0.5453, 0.4228, 0.5449, 0.5313, 0.542, 0.5356, 0.5424, 0.4304, 0.6411, 0.8359, 0.6411, 0.957, 0.637, 0.9512, 0.637, 0.8339, 0.5945, 0.39, 0.6114, 0.2764, 0.6215, 0.2848, 0.5999, 0.4205, 0.821, 0.7805, 0.821, 0.8921, 0.8053, 0.8921, 0.8064, 0.7745, 0.6114, 0.2764, 0.6114, 0.1545, 0.6215, 0.1466, 0.6215, 0.2848, 0.5508, 0.39, 0.5945, 0.39, 0.5999, 0.4205, 0.554, 0.4227, 0.6114, 0.1545, 0.5945, 0.03254, 0.6001, 0.002319, 0.6215, 0.1466, 0.3146, 0.5555, 0.3146, 0.6706, 0.3105, 0.6651, 0.3105, 0.5536, 0.5449, 0.5313, 0.5449, 0.6481, 0.542, 0.6488, 0.542, 0.5356, 0.5979, 0.6696, 0.5975, 0.789, 0.5943, 0.7804, 0.5947, 0.6646, 0.8242, 0.2318, 0.8242, 0.1237, 0.8279, 0.1259, 0.8279, 0.2307, 0.5979, 0.5486, 0.5979, 0.6696, 0.5947, 0.6646, 0.5947, 0.5473, 0.4208, 0.7653, 0.4208, 0.6627, 0.4251, 0.6647, 0.4251, 0.7641, 0.5449, 0.6481, 0.5453, 0.7652, 0.5424, 0.7623, 0.542, 0.6488, 0.1686, 0.4025, 0.2137, 0.4025, 0.2193, 0.4339, 0.1719, 0.4362, 0.6166, 0.6784, 0.6166, 0.5573, 0.6197, 0.5625, 0.6197, 0.6792, 0.2137, 0.4025, 0.2311, 0.2853, 0.2416, 0.2939, 0.2193, 0.4339, 0.817, 1.0, 0.817, 0.8921, 0.821, 0.8945, 0.821, 0.9987, 0.8053, 1.0, 0.8053, 0.8921, 0.817, 0.8921, 0.817, 1.0, 0.6166, 0.5573, 0.6075, 0.5486, 0.6071, 0.4227, 0.6162, 0.4315, 0.8166, 0.3554, 0.8166, 0.2473, 0.8282, 0.2473, 0.8282, 0.3554, 0.6162, 0.7978, 0.6071, 0.789, 0.6075, 0.6696, 0.6166, 0.6784, 0.6166, 0.6784, 0.6075, 0.6696, 0.6075, 0.5486, 0.6166, 0.5573, 0.7964, 0.1206, 0.7802, 0.1237, 0.7834, 0.1167, 0.799, 0.1137, 0.7215, 0.9515, 0.7132, 0.9584, 0.7132, 0.9242, 0.7215, 0.9172, 0.2311, 0.2853, 0.2311, 0.1594, 0.2416, 0.1513, 0.2416, 0.2939, 0.7049, 0.9242, 0.7132, 0.9172, 0.7132, 0.9515, 0.7049, 0.9584, 0.2311, 0.1594, 0.2137, 0.03358, 0.2194, 0.002393, 0.2416, 0.1513, 0.3146, 0.4385, 0.3146, 0.5536, 0.3108, 0.5472, 0.3108, 0.4362, 0.8121, 0.2534, 0.8121, 0.3686, 0.7959, 0.3686, 0.7971, 0.2473, 0.6317, 0.1538, 0.6317, 0.2752, 0.6216, 0.2835, 0.6215, 0.146, 0.6485, 0.0324, 0.6317, 0.1538, 0.6215, 0.146, 0.6429, 0.002308, 0.6317, 0.2752, 0.6485, 0.3883, 0.6431, 0.4186, 0.6216, 0.2835, 0.6919, 0.0324, 0.6485, 0.0324, 0.6429, 0.002308, 0.6887, -7.781e-09, 0.7949, 0.003009, 0.799, 0.1137, 0.7834, 0.1167, 0.7802, 7.611e-09, 0.5391, 0.7652, 0.5388, 0.6481, 0.5417, 0.6437, 0.542, 0.7567, 0.7847, 0.126, 0.7847, 0.2473, 0.7802, 0.2407, 0.7802, 0.1237, 0.3105, 0.8757, 0.3105, 0.7731, 0.3146, 0.7755, 0.3146, 0.8744, 0.5388, 0.6481, 0.5388, 0.5313, 0.5417, 0.531, 0.5417, 0.6437, 0.6162, 0.7978, 0.6166, 0.6784, 0.6197, 0.6792, 0.6194, 0.7945, 0.5813, 0.9297, 0.5652, 0.9266, 0.5626, 0.9197, 0.5782, 0.9226, 0.6166, 0.5573, 0.6162, 0.4315, 0.6194, 0.4411, 0.6197, 0.5625, 0.4531, 0.4446, 0.4357, 0.5704, 0.4263, 0.5687, 0.4464, 0.4336, 0.664, 0.8386, 0.6691, 0.9532, 0.6529, 0.9568, 0.6529, 0.8339, 0.4357, 0.5704, 0.4357, 0.6963, 0.4263, 0.6981, 0.4263, 0.5687, 0.684, 0.5685, 0.6666, 0.4427, 0.6734, 0.4317, 0.6935, 0.5668, 0.5813, 0.9069, 0.5937, 0.8966, 0.5937, 0.9309, 0.5813, 0.9412, 0.8108, 0.7566, 0.8111, 0.6475, 0.8268, 0.6475, 0.8272, 0.7566, 0.7802, 0.126, 0.7679, 0.1142, 0.7676, -3.641e-08, 0.7799, 0.01184, 0.8108, 0.6474, 0.8108, 0.5383, 0.8264, 0.5384, 0.8271, 0.6475, 0.7799, 0.3442, 0.7676, 0.3324, 0.7679, 0.224, 0.7802, 0.2358, 0.7802, 0.2358, 0.7679, 0.224, 0.7679, 0.1142, 0.7802, 0.126, 0.6215, 0.8116, 0.6666, 0.8116, 0.6732, 0.8233, 0.6254, 0.8339, 0.4375, 0.8405, 0.4424, 0.955, 0.4263, 0.9586, 0.4263, 0.8358, 0.8015, 0.93, 0.7891, 0.9403, 0.7891, 0.9061, 0.8015, 0.8958, 0.6666, 0.8116, 0.684, 0.6944, 0.6934, 0.6962, 0.6732, 0.8233, 0.4982, 0.4446, 0.4531, 0.4446, 0.4464, 0.4336, 0.4943, 0.4228, 0.684, 0.6944, 0.684, 0.5685, 0.6935, 0.5668, 0.6934, 0.6962, 0.4357, 0.6963, 0.4531, 0.8135, 0.4465, 0.8252, 0.4263, 0.6981, 0.4531, 0.8135, 0.4982, 0.8135, 0.4943, 0.8358, 0.4465, 0.8252, 0.6666, 0.4427, 0.6216, 0.4427, 0.6255, 0.4208, 0.6734, 0.4317, 0.3989, 0.4283, 0.3989, 0.4283, 0.3989, 0.4283, 0.3989, 0.4283, 0.8166, 0.2473, 0.8166, 0.3554, 0.8121, 0.3541, 0.8121, 0.2498, 0.6485, 0.3883, 0.6919, 0.3883, 0.6888, 0.4208, 0.6431, 0.4186, 0.2137, 0.03358, 0.1686, 0.03358, 0.172, 3.319e-10, 0.2194, 0.002393, 0.3108, 0.4362, 0.3108, 0.5388, 0.3071, 0.5375, 0.3071, 0.4385, 0.3989, 0.4283, 0.3989, 0.4283, 0.3989, 0.4283, 0.3989, 0.4283, 0.3989, 0.4283, 0.3989, 0.4283, 0.3989, 0.4283, 0.3989, 0.4283, 0.3146, 0.6706, 0.3146, 0.7731, 0.3105, 0.772, 0.3105, 0.6726, 0.5945, 0.03254, 0.5509, 0.03254, 0.5541, 1.637e-08, 0.6001, 0.002319, 0.8193, 0.0, 0.8193, 0.1079, 0.8152, 0.1068, 0.8152, 0.002184, 0.3989, 0.4283, 0.3989, 0.4283, 0.3989, 0.4283, 0.3989, 0.4283, 0.3989, 0.4283, 0.3989, 0.4283, 0.3989, 0.4283, 0.3989, 0.4283, 0.3989, 0.4283, 0.3989, 0.4283, 0.3989, 0.4283, 0.3989, 0.4283, 0.2695, 0.4025, 0.3146, 0.4025, 0.3113, 0.4362, 0.2639, 0.4339, 0.6215, 0.9571, 0.6215, 0.8358, 0.6333, 0.8359, 0.6333, 0.9571, 0.6411, 0.957, 0.6411, 0.8359, 0.6529, 0.8359, 0.6529, 0.957, 0.7891, 0.8958, 0.7891, 0.7807, 0.8041, 0.7745, 0.8053, 0.8958, 0.8108, 0.5375, 0.8118, 0.426, 0.8265, 0.4208, 0.8265, 0.5383, 0.6333, 0.9571, 0.6333, 0.8359, 0.637, 0.8339, 0.637, 0.9514, 0.4208, 0.6627, 0.4208, 0.5477, 0.4251, 0.5456, 0.4251, 0.6572, 0.799, 0.1204, 0.8001, 0.005284, 0.8152, -1.458e-09, 0.8152, 0.1212, 0.7919, 0.3707, 0.7919, 0.2496, 0.7959, 0.2473, 0.7959, 0.3641, 0.7802, 0.3707, 0.7802, 0.2496, 0.7919, 0.2496, 0.7919, 0.3707, 0.7847, 0.2473, 0.7847, 0.126, 0.7962, 0.126, 0.7962, 0.2473, 0.5626, 0.9197, 0.5667, 0.809, 0.5813, 0.8058, 0.5782, 0.9226, 0.4208, 0.5456, 0.4208, 0.4306, 0.4248, 0.4283, 0.4248, 0.5394, 0.4596, 0.9582, 0.46, 0.8358, 0.4766, 0.8358, 0.477, 0.9582, 0.4424, 0.9583, 0.4424, 0.8358, 0.4589, 0.8359, 0.4596, 0.9584, 0.6691, 0.9531, 0.6739, 0.8385, 0.6852, 0.8339, 0.6852, 0.9567, 0.477, 0.9582, 0.477, 0.843, 0.4878, 0.8358, 0.4932, 0.9581, 0.3989, 0.4283, 0.3989, 0.4283, 0.3989, 0.4283, 0.3989, 0.4283, 0.3989, 0.4283, 0.3989, 0.4283, 0.3989, 0.4283, 0.3989, 0.4283, 0.7619, 0.1902, 0.7619, 0.1585, 0.7634, 0.1544, 0.7634, 0.1913, 0.5491, 0.4228, 0.5492, 0.5293, 0.5473, 0.5275, 0.5481, 0.4258, 0.5493, 0.01001, 0.5464, 0.005332, 0.5469, 3.486e-08, 0.5508, 0.006497, 0.2958, 0.6024, 0.2958, 0.6341, 0.2942, 0.6382, 0.2942, 0.6013, 0.5454, 0.6361, 0.5454, 0.5293, 0.5473, 0.5311, 0.5473, 0.638, 0.5381, 0.01224, 0.5381, 0.04416, 0.537, 0.04114, 0.5368, 0.009973, 0.7543, 0.1985, 0.7619, 0.1902, 0.7634, 0.1913, 0.7554, 0.2011, 0.3034, 0.6278, 0.3035, 0.7407, 0.3023, 0.7383, 0.3022, 0.6326, 0.7619, 0.1585, 0.7543, 0.1651, 0.7554, 0.1602, 0.7634, 0.1544, 0.2919, 0.7518, 0.2919, 0.7747, 0.2901, 0.7779, 0.2904, 0.7503, 0.6957, 0.6825, 0.6966, 0.69, 0.6946, 0.693, 0.6935, 0.6827, 0.3034, 0.5943, 0.2958, 0.6024, 0.2942, 0.6013, 0.3022, 0.5918, 0.7658, 0.3231, 0.7658, 0.3002, 0.7673, 0.2959, 0.7676, 0.3229, 0.4278, 0.1101, 0.4279, 0.141, 0.4275, 0.1464, 0.4263, 0.109, 0.3035, 0.7407, 0.2919, 0.7518, 0.2904, 0.7503, 0.3023, 0.7383, 0.7048, 0.6983, 0.7145, 0.6755, 0.7144, 0.6795, 0.7051, 0.702, 0.4392, 0.1263, 0.4392, 0.09443, 0.4405, 0.08998, 0.4404, 0.1215, 0.7635, 0.3332, 0.7658, 0.3231, 0.7676, 0.3229, 0.7644, 0.3364, 0.4392, 0.09443, 0.4307, 0.1015, 0.4302, 0.09693, 0.4405, 0.08998, 0.4307, 0.1015, 0.4278, 0.1101, 0.4263, 0.109, 0.4302, 0.09693, 0.2942, 0.7803, 0.3055, 0.7695, 0.3068, 0.7715, 0.2933, 0.7853, 0.6966, 0.69, 0.7048, 0.6983, 0.7051, 0.702, 0.6946, 0.693, 0.7051, 0.6605, 0.6957, 0.6825, 0.6935, 0.6827, 0.7063, 0.6565, 0.7523, 0.3441, 0.7635, 0.3332, 0.7644, 0.3364, 0.7509, 0.3486, 0.7145, 0.6755, 0.7552, 0.7166, 0.7529, 0.7186, 0.7144, 0.6795, 0.7063, 0.6672, 0.7051, 0.6605, 0.7063, 0.6565, 0.7068, 0.6632, 0.5463, 0.2627, 0.5463, 0.1459, 0.548, 0.1445, 0.548, 0.2613, 0.5464, 0.03725, 0.5493, 0.0408, 0.5496, 0.04566, 0.5473, 0.04094, 0.2919, 0.7747, 0.2942, 0.7803, 0.2933, 0.7853, 0.2901, 0.7779, 0.7419, 0.5828, 0.7063, 0.6672, 0.7068, 0.6632, 0.7402, 0.5811, 0.7775, 0.4988, 0.7419, 0.5828, 0.7402, 0.5811, 0.7758, 0.4971, 0.5493, 0.0408, 0.5493, 0.01001, 0.5508, 0.006497, 0.5496, 0.04566, 0.3989, 0.4283, 0.3989, 0.4283, 0.3989, 0.4283, 0.3989, 0.4283, 0.3989, 0.4283, 0.3989, 0.4283, 0.3989, 0.4283, 0.3989, 0.4283, 0.3989, 0.4283, 0.3989, 0.4283, 0.3989, 0.4283, 0.3989, 0.4283, 0.3989, 0.4283, 0.3989, 0.4283, 0.3989, 0.4283, 0.3989, 0.4283, 0.3989, 0.4283, 0.3989, 0.4283, 0.3989, 0.4283, 0.3989, 0.4283, 0.3989, 0.4283, 0.3989, 0.4283, 0.3989, 0.4283, 0.3989, 0.4283, 0.3989, 0.4283, 0.3989, 0.4283, 0.3989, 0.4283, 0.3989, 0.4283, 0.3989, 0.4283, 0.3989, 0.4283, 0.3989, 0.4283, 0.3989, 0.4283, 0.7702, 0.9516, 0.7705, 0.9249, 0.7809, 0.9172, 0.7809, 0.9458, 0.5943, 0.9587, 0.5946, 0.9319, 0.6051, 0.9244, 0.6051, 0.9529, 0.7284, 0.4148, 0.7159, 0.4136, 0.7159, 0.3704, 0.7284, 0.3689, 0.3989, 0.4283, 0.3989, 0.4283, 0.3989, 0.4283, 0.3989, 0.4283, 0.6061, 0.9244, 0.5943, 0.9237, 0.5943, 0.7991, 0.6061, 0.798, 0.6189, 0.9329, 0.6071, 0.9322, 0.6071, 0.799, 0.6189, 0.7978, 0.4932, 0.8638, 0.4932, 0.8371, 0.4977, 0.8358, 0.4963, 0.8616, 0.778, 0.4137, 0.7669, 0.4084, 0.7661, 0.3689, 0.778, 0.3724, 0.5813, 0.8196, 0.5937, 0.8192, 0.5938, 0.8509, 0.5814, 0.8516, 0.7542, 0.4139, 0.7418, 0.4131, 0.7419, 0.3812, 0.7542, 0.3815, 0.3651, 0.7973, 0.3769, 0.7984, 0.3769, 0.9325, 0.3651, 0.9332, 0.7542, 0.3815, 0.7419, 0.3812, 0.7413, 0.3689, 0.7532, 0.3689, 0.7702, 0.9566, 0.7586, 0.9525, 0.7581, 0.9172, 0.7702, 0.9223, 0.6852, 0.8901, 0.6852, 0.8634, 0.6899, 0.8621, 0.6888, 0.8881, 0.805, 0.3822, 0.7926, 0.3819, 0.7921, 0.3707, 0.8041, 0.3707, 0.7661, 0.4139, 0.7549, 0.4089, 0.7542, 0.3689, 0.7661, 0.3723, 0.7459, 0.9566, 0.7343, 0.9524, 0.7337, 0.9172, 0.7459, 0.9224, 0.7284, 0.3816, 0.7408, 0.3813, 0.7408, 0.4135, 0.7284, 0.4143, 0.8049, 0.4149, 0.7925, 0.414, 0.7926, 0.3819, 0.805, 0.3822, 0.5626, 0.9314, 0.5508, 0.9304, 0.5509, 0.8066, 0.5626, 0.8058, 0.4126, 0.6752, 0.3989, 0.6752, 0.3989, 0.5494, 0.4126, 0.5494, 0.377, 0.4284, 0.3888, 0.4283, 0.3989, 0.5494, 0.3852, 0.5494, 0.3852, 0.5494, 0.3989, 0.5494, 0.3989, 0.6753, 0.3852, 0.6753, 0.4208, 0.7877, 0.409, 0.7877, 0.3989, 0.6752, 0.4126, 0.6752, 0.4126, 0.5494, 0.3989, 0.5494, 0.409, 0.4284, 0.4208, 0.4283, 0.3852, 0.6753, 0.3989, 0.6753, 0.3888, 0.7879, 0.377, 0.7878, 0.5731, 0.9372, 0.5734, 0.964, 0.5626, 0.9582, 0.5626, 0.9297, 0.5491, 0.7728, 0.5494, 0.7996, 0.5388, 0.7938, 0.5388, 0.7652, 0.5937, 0.8192, 0.5813, 0.8196, 0.5823, 0.8058, 0.5943, 0.8058, 0.7914, 0.4104, 0.7802, 0.4154, 0.7802, 0.3741, 0.7921, 0.3707, 0.7331, 0.9524, 0.7215, 0.9566, 0.7215, 0.9224, 0.7337, 0.9172, 0.5495, 0.7372, 0.5495, 0.764, 0.5466, 0.7617, 0.5453, 0.7359, 0.4977, 0.865, 0.4977, 0.8917, 0.4944, 0.8898, 0.4932, 0.8638, 0.5925, 0.8914, 0.5813, 0.8966, 0.5813, 0.8551, 0.5933, 0.8516, 0.7408, 0.3813, 0.7284, 0.3816, 0.7293, 0.3689, 0.7413, 0.3689, 0.7575, 0.9525, 0.7459, 0.9566, 0.7459, 0.9223, 0.7581, 0.9172, 0.5381, 0.04416, 0.4934, 0.08134, 0.4944, 0.07633, 0.537, 0.04114, 0.5492, 0.5293, 0.5492, 0.6361, 0.5473, 0.6343, 0.5473, 0.5275, 0.2958, 0.6341, 0.3034, 0.6278, 0.3022, 0.6326, 0.2942, 0.6382, 0.5464, 0.005332, 0.5381, 0.01224, 0.5368, 0.009973, 0.5469, 3.486e-08, 0.5453, 0.7359, 0.5454, 0.6361, 0.5473, 0.638, 0.5462, 0.7328, 0.7543, 0.3115, 0.7543, 0.1985, 0.7554, 0.2011, 0.7555, 0.3067, 0.5381, 0.4183, 0.5464, 0.4114, 0.5469, 0.4158, 0.5368, 0.4228, 0.5454, 0.5293, 0.5453, 0.4228, 0.5462, 0.4277, 0.5473, 0.5311, 0.3033, 0.4733, 0.3034, 0.5943, 0.3022, 0.5918, 0.302, 0.4781, 0.5493, 0.4018, 0.5493, 0.3712, 0.5496, 0.3659, 0.5508, 0.4027, 0.5492, 0.6361, 0.5491, 0.7359, 0.548, 0.731, 0.5473, 0.6343, 0.5493, 0.3712, 0.5464, 0.3797, 0.5473, 0.3745, 0.5496, 0.3659, 0.7658, 0.3002, 0.7543, 0.3115, 0.7555, 0.3067, 0.7673, 0.2959, 0.2943, 0.4515, 0.2917, 0.4619, 0.2899, 0.462, 0.2934, 0.4481, 0.7672, 0.7288, 0.8108, 0.7728, 0.8085, 0.7745, 0.7669, 0.7328, 0.7632, 0.005012, 0.7521, 0.01586, 0.7507, 0.01391, 0.764, -1.319e-08, 0.481, 0.09164, 0.4392, 0.1263, 0.4404, 0.1215, 0.48, 0.08831, 0.3055, 0.4408, 0.2943, 0.4515, 0.2934, 0.4481, 0.3068, 0.4362, 0.4931, 0.05829, 0.4812, 0.06813, 0.4799, 0.06588, 0.4944, 0.05385, 0.2917, 0.4844, 0.3033, 0.4733, 0.302, 0.4781, 0.2902, 0.4888, 0.7484, 0.7332, 0.7599, 0.7449, 0.7602, 0.7486, 0.7461, 0.7343, 0.4812, 0.06813, 0.481, 0.09164, 0.48, 0.08831, 0.4799, 0.06588, 0.2917, 0.4619, 0.2917, 0.4844, 0.2902, 0.4888, 0.2899, 0.462, 0.7599, 0.7449, 0.7672, 0.7288, 0.7669, 0.7328, 0.7602, 0.7486, 0.7658, 0.03285, 0.7658, 0.01036, 0.7676, 0.006989, 0.7673, 0.03436, 0.4934, 0.08134, 0.4931, 0.05829, 0.4944, 0.05385, 0.4944, 0.07633, 0.8108, 0.4208, 0.7775, 0.4988, 0.7758, 0.4971, 0.8085, 0.4231, 0.7543, 0.1651, 0.7543, 0.04409, 0.7555, 0.04653, 0.7554, 0.1602, 0.7552, 0.7166, 0.7484, 0.7332, 0.7461, 0.7343, 0.7529, 0.7186, 0.5464, 0.3797, 0.5463, 0.2627, 0.548, 0.2613, 0.5473, 0.3745, 0.7658, 0.01036, 0.7632, 0.005012, 0.764, -1.319e-08, 0.7676, 0.006989, 0.5464, 0.4114, 0.5493, 0.4018, 0.5508, 0.4027, 0.5469, 0.4158, 0.5463, 0.1459, 0.5464, 0.03725, 0.5473, 0.04094, 0.548, 0.1445, 0.7543, 0.04409, 0.7658, 0.03285, 0.7673, 0.03436, 0.7555, 0.04653, 0.7033, 0.3689, 0.7159, 0.3702, 0.7146, 0.3745, 0.7046, 0.3735, 0.7159, 0.3702, 0.7159, 0.4138, 0.7146, 0.4095, 0.7146, 0.3745, 0.7159, 0.4138, 0.7033, 0.4151, 0.7046, 0.4105, 0.7146, 0.4095, 0.7033, 0.4151, 0.7033, 0.3689, 0.7046, 0.3735, 0.7046, 0.4105, 0.3104, 0.5702, 0.3104, 0.5968, 0.3069, 0.5908, 0.3069, 0.5705, 0.3989, 0.4283, 0.3989, 0.4283, 0.3989, 0.4283, 0.3989, 0.4283, 0.3989, 0.4283, 0.3989, 0.4283, 0.3989, 0.4283, 0.3989, 0.4283, 0.3989, 0.4283, 0.3989, 0.4283, 0.3989, 0.4283, 0.3989, 0.4283, 0.6852, 0.8339, 0.6928, 0.8346, 0.6928, 0.8613, 0.6852, 0.8621, 0.4221, 0.8105, 0.4221, 0.7879, 0.4261, 0.79, 0.4261, 0.8073, 0.4261, 0.8105, 0.4261, 0.8332, 0.4221, 0.8299, 0.4221, 0.8127, 0.3104, 0.5388, 0.3104, 0.5702, 0.3071, 0.5695, 0.3071, 0.5456])
me_cube_001.materials.append(mat_material_001)
me_cube_001.use_mirror_vertex_groups = False
me_cube_001.update()

# ---- objects
ob_cofre = bpy.data.objects.new('Cofre', me_cube)
ob_light = bpy.data.objects.new('Light', light_light)
ob_camera = bpy.data.objects.new('Camera', cam_camera)
ob_adornos = bpy.data.objects.new('Adornos', me_cube_001)

# ---- transforms, parenting, visibility, modifiers, constraints
ob_cofre.location = (0.0, 0.0, 0.0)
ob_cofre.scale = (1.99, 1.0, 1.0)
ob_cofre.lock_rotations_4d = False
ob_cofre.empty_display_type = 'ARROWS'
ob_cofre.lineart.crease_threshold = 0.0
ob_light.location = (4.076, 1.005, 5.904)
ob_light.rotation_euler = (0.6503, 0.05522, 1.866)
ob_light.lock_rotations_4d = False
ob_light.empty_display_type = 'ARROWS'
ob_light.color = (0.0, 0.0, 0.0, 0.0)
ob_light.lineart.crease_threshold = 0.0
ob_camera.location = (7.359, -6.926, 4.958)
ob_camera.rotation_euler = (1.109, 0.0, 0.8149)
ob_camera.lock_rotations_4d = False
ob_camera.empty_display_type = 'ARROWS'
ob_camera.color = (0.0, 0.0, 0.0, 0.0)
ob_camera.display_type = 'WIRE'
ob_camera.lineart.crease_threshold = 0.0
ob_adornos.location = (0.0, 0.0, 0.0)
ob_adornos.scale = (1.99, 1.0, 1.0)
ob_adornos.lock_rotations_4d = False
ob_adornos.empty_display_type = 'ARROWS'
ob_adornos.lineart.crease_threshold = 0.0

# ---- collection membership
col_collection.objects.link(ob_cofre)
col_collection.objects.link(ob_light)
col_collection.objects.link(ob_camera)
col_collection.objects.link(ob_adornos)

# ---- scene / render settings (as saved in the file)
scene.camera = ob_camera
scene.frame_start = 1; scene.frame_end = 250; scene.frame_set(1)
scene.render.engine = 'CYCLES'
scene.cycles.sampling_pattern = 'TABULATED_SOBOL'
scene.cycles.bake_type = 'DIFFUSE'
scene.view_settings.view_transform = 'Filmic'
bpy.context.view_layer.update()
